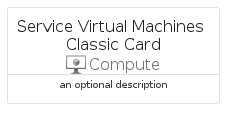

The diagram above was rendered by PlantUML. Its source (embedded in the PNG):
@startuml
' configures the library
!global $INCLUSION_MODE="local"
!global $LIB_BASE_LOCATION="../../.."

' loads the library's bootstrap
!include $LIB_BASE_LOCATION/bootstrap.puml

' loads the package bootstrap
include('azure-4/bootstrap')

' loads the Item which embeds the element ServiceVirtualMachinesClassicCard
include('azure-4/Item/Compute/ServiceVirtualMachinesClassic')

' renders the element
ServiceVirtualMachinesClassicCard('ServiceVirtualMachinesClassicCard', 'Service Virtual Machines Classic Card', 'an optional description')
@enduml